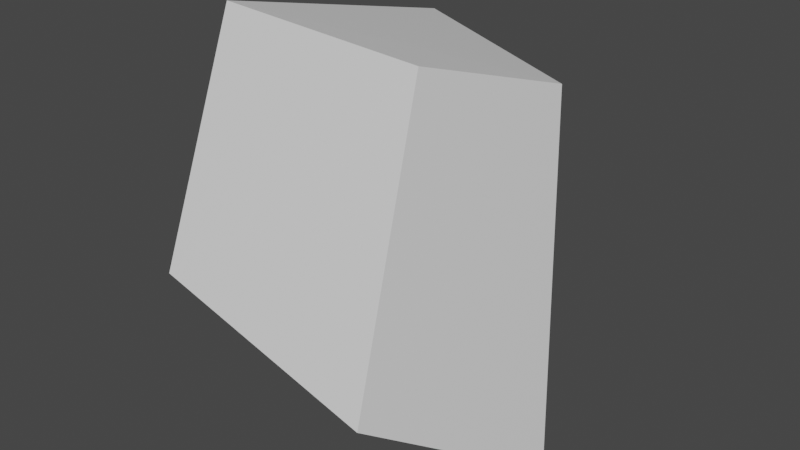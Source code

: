 # Source: FBXLinker.blend  (saved by Blender 2.82.7; exported with 4.5.12 LTS)
import bpy
from mathutils import Matrix  # noqa: F401  (used for matrix-valued properties, if any)

bpy.ops.wm.read_factory_settings(use_empty=True)
scene = bpy.context.scene
scene.name = 'Scene'

# ---- collections
col_collection = bpy.data.collections.new('Collection'); scene.collection.children.link(col_collection)

# ---- materials (node trees are filled in below, after node groups)
mat_material_027 = bpy.data.materials.new('Material.027')
mat_material_027.use_transparent_shadow = False

# ---- material node trees
mat_material_027.use_nodes = True; mat_material_027.node_tree.nodes.clear()
_N = mat_material_027.node_tree.nodes; _L = mat_material_027.node_tree.links
n0 = _N.new('ShaderNodeOutputMaterial'); n0.name = 'Material Output'; n0.location = (300, 300)
n1 = _N.new('ShaderNodeBsdfPrincipled'); n1.name = 'Principled BSDF'; n1.location = (10, 300)
n1.distribution = 'GGX'
n1.subsurface_method = 'BURLEY'
n1.inputs[2].default_value = 0.4
n1.inputs[3].default_value = 1.45
n1.inputs[27].default_value = (0.0, 0.0, 0.0, 1.0)
n1.inputs[28].default_value = 1.0
n2 = _N.new('ShaderNodeNormalMap'); n2.name = 'Normal Map'; n2.location = (-300, -300)
n2.label = 'Normal/Map'
n2.inputs[0].default_value = 0.0
_L.new(n1.outputs[0], n0.inputs[0])
_L.new(n2.outputs[0], n1.inputs[5])
n0.is_active_output = True

# ---- world
world_world = bpy.data.worlds.new('World'); scene.world = world_world
world_world.use_nodes = True; world_world.node_tree.nodes.clear()
_N = world_world.node_tree.nodes; _L = world_world.node_tree.links
n0 = _N.new('ShaderNodeOutputWorld'); n0.name = 'World Output'; n0.location = (300, 300)
n1 = _N.new('ShaderNodeBackground'); n1.name = 'Background'; n1.location = (10, 300)
n1.inputs[0].default_value = (0.05088, 0.05088, 0.05088, 1.0)
_L.new(n1.outputs[0], n0.inputs[0])
n0.is_active_output = True
world_world.color = (0.05088, 0.05088, 0.05088)
world_world.use_sun_shadow = False
world_world.sun_shadow_jitter_overblur = 0.0

# ---- meshes
me_cube_020 = bpy.data.meshes.new('Cube.020')
me_cube_020.from_pydata([(60.91, 214.1, 100.5), (-150.5, 242.5, 132.7), (64.77, 132.0, -138.6), (-127.5, 173.6, -162.0), (97.13, -94.11, 230.7), (-201.2, -49.77, 197.0), (170.0, -232.6, 20.16), (-178.2, -118.7, -97.66)], [], [(0, 4, 6, 2), (3, 2, 6, 7), (7, 6, 4, 5), (5, 1, 3, 7), (1, 0, 2, 3), (5, 4, 0, 1)])
me_cube_020.polygons.foreach_set('use_smooth', [True] * 6)
_k = set([(0, 1), (0, 2), (0, 4), (1, 3), (1, 5), (2, 3), (2, 6), (3, 7), (4, 5), (4, 6), (5, 7), (6, 7)])
me_cube_020.attributes.new('sharp_edge', 'BOOLEAN', 'EDGE').data.foreach_set('value', [ (min(e.vertices), max(e.vertices)) in _k for e in me_cube_020.edges])
_uv = me_cube_020.uv_layers.new(name='UVMap')
_uv.uv.foreach_set('vector', [0.625, 0.5, 0.875, 0.5, 0.875, 0.75, 0.625, 0.75, 0.375, 0.75, 0.625, 0.75, 0.625, 1.0, 0.375, 1.0, 0.375, 0.0, 0.625, 0.0, 0.625, 0.25, 0.375, 0.25, 0.125, 0.5, 0.375, 0.5, 0.375, 0.75, 0.125, 0.75, 0.375, 0.5, 0.625, 0.5, 0.625, 0.75, 0.375, 0.75, 0.375, 0.25, 0.625, 0.25, 0.625, 0.5, 0.375, 0.5])
me_cube_020.materials.append(mat_material_027)
me_cube_020.use_remesh_fix_poles = True
me_cube_020.use_remesh_preserve_attributes = False
me_cube_020.use_mirror_vertex_groups = False
me_cube_020.update()
me_cube_020.normals_split_custom_set([tuple(v) for v in zip(*[iter([0.9722, 0.2277, 0.05421, 0.9722, 0.2277, 0.05421, 0.9722, 0.2277, 0.05421, 0.9722, 0.2277, 0.05421, 0.1575, -0.3059, -0.939, 0.1575, -0.3059, -0.939, 0.1575, -0.3059, -0.939, 0.1575, -0.3059, -0.939, -0.2945, -0.9024, 0.3145, -0.2945, -0.9024, 0.3145, -0.2945, -0.9024, 0.3145, -0.2945, -0.9024, 0.3145, -0.983, 0.1461, -0.1109, -0.983, 0.1461, -0.1109, -0.983, 0.1461, -0.1109, -0.983, 0.1461, -0.1109, 0.1593, 0.952, -0.2613, 0.1593, 0.952, -0.2613, 0.1593, 0.952, -0.2613, 0.1593, 0.952, -0.2613, 0.04112, 0.3072, 0.9508, 0.04112, 0.3072, 0.9508, 0.04112, 0.3072, 0.9508, 0.04112, 0.3072, 0.9508])] * 3)])

# ---- objects
ob_cube = bpy.data.objects.new('Cube', me_cube_020)

# ---- transforms, parenting, visibility, modifiers, constraints
ob_cube.location = (0.0, 0.0, 0.0)
ob_cube.rotation_euler = (1.571, -0.0, 0.0)
ob_cube.scale = (0.01, 0.01, 0.01)
ob_cube.color = (0.8, 0.8, 0.8, 1.0)
ob_cube.lineart.crease_threshold = 0.0

# ---- collection membership
col_collection.objects.link(ob_cube)

# ---- scene / render settings (as saved in the file)
scene.frame_start = 1; scene.frame_end = 250; scene.frame_set(0)
scene.render.engine = 'BLENDER_EEVEE_NEXT'
scene.cycles.use_denoising = False
scene.cycles.samples = 128
scene.cycles.sampling_pattern = 'TABULATED_SOBOL'
scene.cycles.use_adaptive_sampling = False
scene.cycles.use_light_tree = False
scene.view_settings.view_transform = 'Filmic'
bpy.context.view_layer.update()

# ---- added for rendering (the .blend has no active camera and no usable light): camera, sun
cam_auto = bpy.data.cameras.new('AutoCamera')
cam_auto.lens = 50.0
cam_auto.sensor_width = 36.0
cam_auto.clip_end = 1000.0
ob_auto_camera = bpy.data.objects.new('AutoCamera', cam_auto)
scene.collection.objects.link(ob_auto_camera)
ob_auto_camera.location = (6.50103, -8.33211, 5.37535)
ob_auto_camera.rotation_euler = (1.09748, -7.21219e-08, 0.694738)
scene.camera = ob_auto_camera
light_auto_sun = bpy.data.lights.new('AutoSun', 'SUN')
light_auto_sun.energy = 3.0
light_auto_sun.angle = 0.0523599
ob_auto_sun = bpy.data.objects.new('AutoSun', light_auto_sun)
scene.collection.objects.link(ob_auto_sun)
ob_auto_sun.rotation_euler = (0.872665, 0.174533, 0.523599)
bpy.context.view_layer.update()
